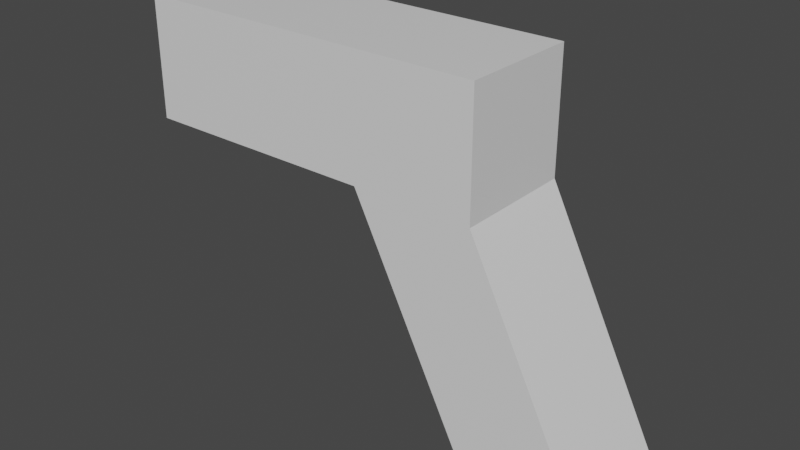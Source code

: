 # Source: raygun.blend  (saved by Blender 2.83.19; exported with 4.5.12 LTS)
import bpy
from mathutils import Matrix  # noqa: F401  (used for matrix-valued properties, if any)

bpy.ops.wm.read_factory_settings(use_empty=True)
scene = bpy.context.scene
scene.name = 'Scene'

# ---- collections
col_collection = bpy.data.collections.new('Collection'); scene.collection.children.link(col_collection)

# ---- materials (node trees are filled in below, after node groups)
mat_material = bpy.data.materials.new('Material')
mat_material.alpha_threshold = 0.0
mat_material.use_transparent_shadow = False
mat_material.line_color = (0.0, 0.0, 0.0, 1.0)

# ---- material node trees
mat_material.use_nodes = True; mat_material.node_tree.nodes.clear()
_N = mat_material.node_tree.nodes; _L = mat_material.node_tree.links
n0 = _N.new('ShaderNodeOutputMaterial'); n0.name = 'Material Output'; n0.location = (300, 300)
n1 = _N.new('ShaderNodeBsdfPrincipled'); n1.name = 'Principled BSDF'; n1.location = (10, 300)
n1.distribution = 'GGX'
n1.subsurface_method = 'BURLEY'
n1.inputs[2].default_value = 0.4
n1.inputs[3].default_value = 1.45
n1.inputs[27].default_value = (0.0, 0.0, 0.0, 1.0)
n1.inputs[28].default_value = 1.0
_L.new(n1.outputs[0], n0.inputs[0])
n0.is_active_output = True

# ---- world
world_world = bpy.data.worlds.new('World'); scene.world = world_world
world_world.use_nodes = True; world_world.node_tree.nodes.clear()
_N = world_world.node_tree.nodes; _L = world_world.node_tree.links
n0 = _N.new('ShaderNodeOutputWorld'); n0.name = 'World Output'; n0.location = (300, 300)
n1 = _N.new('ShaderNodeBackground'); n1.name = 'Background'; n1.location = (10, 300)
n1.inputs[0].default_value = (0.05088, 0.05088, 0.05088, 1.0)
_L.new(n1.outputs[0], n0.inputs[0])
n0.is_active_output = True
world_world.color = (0.05088, 0.05088, 0.05088)
world_world.use_sun_shadow = False
world_world.sun_shadow_jitter_overblur = 0.0

# ---- meshes
me_cube = bpy.data.meshes.new('Cube')
me_cube.from_pydata([(1.0, 1.0, 1.0), (1.0, 1.0, -1.0), (1.0, -1.0, 1.0), (1.0, -1.0, -1.0), (-1.0, 1.0, 1.0), (-1.0, 1.0, -1.0), (-1.0, -1.0, 1.0), (-1.0, -1.0, -1.0), (0.3355, 1.0, -1.0), (0.3355, -1.0, 1.0), (0.3355, -1.0, -1.0), (0.3355, 1.0, 1.0), (1.002, -1.0, -5.0), (1.667, -1.0, -5.0), (1.667, 1.0, -5.0), (1.002, 1.0, -5.0)], [], [(11, 4, 6, 9), (10, 9, 6, 7), (7, 6, 4, 5), (8, 1, 14, 15), (1, 0, 2, 3), (8, 11, 0, 1), (5, 4, 11, 8), (5, 8, 10, 7), (3, 2, 9, 10), (0, 11, 9, 2), (15, 14, 13, 12), (3, 10, 12, 13), (10, 8, 15, 12), (1, 3, 13, 14)])
_uv = me_cube.uv_layers.new(name='UVMap')
_uv.uv.foreach_set('vector', [0.7081, 0.5, 0.875, 0.5, 0.875, 0.75, 0.7081, 0.75, 0.375, 0.8331, 0.625, 0.8331, 0.625, 1.0, 0.375, 1.0, 0.375, 0.0, 0.625, 0.0, 0.625, 0.25, 0.375, 0.25, 0.375, 0.4169, 0.375, 0.5, 0.375, 0.5, 0.375, 0.4169, 0.375, 0.5, 0.625, 0.5, 0.625, 0.75, 0.375, 0.75, 0.375, 0.4169, 0.625, 0.4169, 0.625, 0.5, 0.375, 0.5, 0.375, 0.25, 0.625, 0.25, 0.625, 0.4169, 0.375, 0.4169, 0.125, 0.5, 0.2919, 0.5, 0.2919, 0.75, 0.125, 0.75, 0.375, 0.75, 0.625, 0.75, 0.625, 0.8331, 0.375, 0.8331, 0.625, 0.5, 0.7081, 0.5, 0.7081, 0.75, 0.625, 0.75, 0.2919, 0.5, 0.375, 0.5, 0.375, 0.75, 0.2919, 0.75, 0.375, 0.75, 0.375, 0.8331, 0.375, 0.8331, 0.375, 0.75, 0.2919, 0.75, 0.2919, 0.5, 0.2919, 0.5, 0.2919, 0.75, 0.375, 0.5, 0.375, 0.75, 0.375, 0.75, 0.375, 0.5])
me_cube.materials.append(mat_material)
me_cube.use_remesh_preserve_volume = False
me_cube.use_remesh_preserve_attributes = False
me_cube.use_mirror_vertex_groups = False
me_cube.update()

# ---- objects
ob_cube = bpy.data.objects.new('Cube', me_cube)

# ---- transforms, parenting, visibility, modifiers, constraints
ob_cube.location = (-0.05, 0.0, 0.05)
ob_cube.scale = (0.15, 0.05, 0.05)
ob_cube.lock_rotations_4d = False
ob_cube.empty_display_type = 'ARROWS'
ob_cube.lineart.crease_threshold = 0.0

# ---- collection membership
col_collection.objects.link(ob_cube)

# ---- scene / render settings (as saved in the file)
scene.frame_start = 1; scene.frame_end = 250; scene.frame_set(1)
scene.render.engine = 'BLENDER_EEVEE_NEXT'
scene.cycles.use_denoising = False
scene.cycles.samples = 128
scene.cycles.sampling_pattern = 'TABULATED_SOBOL'
scene.cycles.use_adaptive_sampling = False
scene.cycles.use_light_tree = False
scene.view_settings.view_transform = 'Filmic'
bpy.context.view_layer.update()

# ---- added for rendering (the .blend has no active camera and no usable light): camera, sun
cam_auto = bpy.data.cameras.new('AutoCamera')
cam_auto.lens = 50.0
cam_auto.sensor_width = 36.0
cam_auto.clip_end = 1000.0
ob_auto_camera = bpy.data.objects.new('AutoCamera', cam_auto)
scene.collection.objects.link(ob_auto_camera)
ob_auto_camera.location = (0.471774, -0.566129, 0.327419)
ob_auto_camera.rotation_euler = (1.09748, -7.21219e-08, 0.694738)
scene.camera = ob_auto_camera
light_auto_sun = bpy.data.lights.new('AutoSun', 'SUN')
light_auto_sun.energy = 3.0
light_auto_sun.angle = 0.0523599
ob_auto_sun = bpy.data.objects.new('AutoSun', light_auto_sun)
scene.collection.objects.link(ob_auto_sun)
ob_auto_sun.rotation_euler = (0.872665, 0.174533, 0.523599)
bpy.context.view_layer.update()

